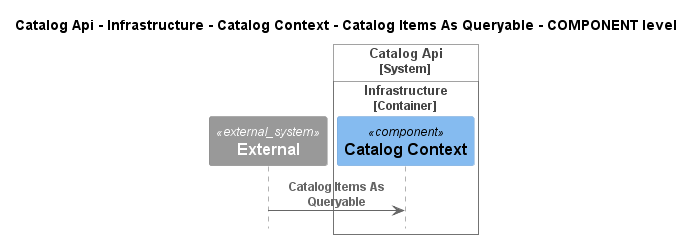

The diagram above was rendered by PlantUML. Its source (embedded in the PNG):
@startuml
!pragma layout smetana
!include ..\..\..\..\..\..\..\..\.c4s\C4_Sequence.puml

title Catalog Api - Infrastructure - Catalog Context - Catalog Items As Queryable - COMPONENT level

System_Ext(C4InterFlow.SoftwareSystems.ExternalSystem, "External", "")

System_Boundary(dotnet.eShop.Architecture.SoftwareSystems.CatalogApi, "Catalog Api")
    
Container_Boundary(dotnet.eShop.Architecture.SoftwareSystems.CatalogApi.Containers.Infrastructure, "Infrastructure")
    Component(dotnet.eShop.Architecture.SoftwareSystems.CatalogApi.Containers.Infrastructure.Components.CatalogContext, "Catalog Context", "", "")
Boundary_End()
Boundary_End()

Rel(C4InterFlow.SoftwareSystems.ExternalSystem, dotnet.eShop.Architecture.SoftwareSystems.CatalogApi.Containers.Infrastructure.Components.CatalogContext, "Catalog Items As Queryable")


@enduml